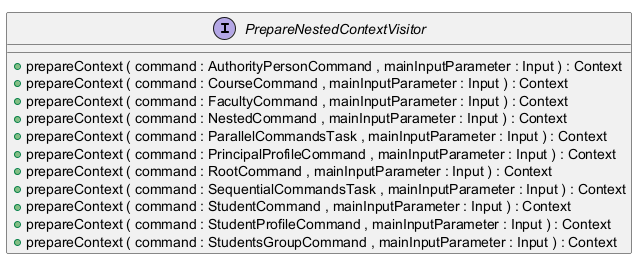

The diagram above was rendered by PlantUML. Its source (embedded in the PNG):
@startuml
!pragma layout smetana

interface PrepareNestedContextVisitor {
	{method} +prepareContext ( command : AuthorityPersonCommand , mainInputParameter : Input ) : Context
	{method} +prepareContext ( command : CourseCommand , mainInputParameter : Input ) : Context
	{method} +prepareContext ( command : FacultyCommand , mainInputParameter : Input ) : Context
	{method} +prepareContext ( command : NestedCommand , mainInputParameter : Input ) : Context
	{method} +prepareContext ( command : ParallelCommandsTask , mainInputParameter : Input ) : Context
	{method} +prepareContext ( command : PrincipalProfileCommand , mainInputParameter : Input ) : Context
	{method} +prepareContext ( command : RootCommand , mainInputParameter : Input ) : Context
	{method} +prepareContext ( command : SequentialCommandsTask , mainInputParameter : Input ) : Context
	{method} +prepareContext ( command : StudentCommand , mainInputParameter : Input ) : Context
	{method} +prepareContext ( command : StudentProfileCommand , mainInputParameter : Input ) : Context
	{method} +prepareContext ( command : StudentsGroupCommand , mainInputParameter : Input ) : Context
}






@enduml